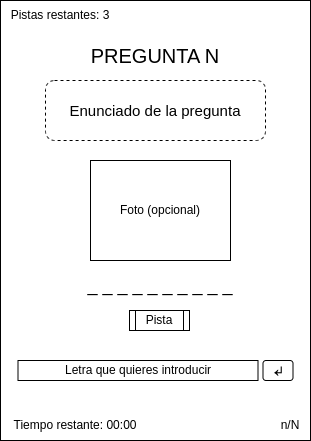

The diagram above was exported from draw.io. Its source (the exported page's mxGraphModel, read from the mxfile embedded in the PNG):
<mxGraphModel dx="998" dy="662" grid="1" gridSize="10" guides="1" tooltips="1" connect="1" arrows="1" fold="1" page="1" pageScale="1" pageWidth="827" pageHeight="1169" math="0" shadow="0">
  <root>
    <mxCell id="0" />
    <mxCell id="1" parent="0" />
    <mxCell id="CyulUKnCV6pScOXTQCcY-1" value="" style="rounded=0;whiteSpace=wrap;html=1;movable=0;resizable=0;rotatable=0;deletable=0;editable=0;locked=1;connectable=0;" parent="1" vertex="1">
      <mxGeometry x="250" y="100" width="310" height="440" as="geometry" />
    </mxCell>
    <mxCell id="T_fANqJJtSjSLXgv8-se-2" value="&lt;font style=&quot;font-size: 20px;&quot;&gt;PREGUNTA N&lt;/font&gt;" style="text;html=1;strokeColor=none;fillColor=none;align=center;verticalAlign=middle;whiteSpace=wrap;rounded=0;" parent="1" vertex="1">
      <mxGeometry x="325" y="140" width="160" height="30" as="geometry" />
    </mxCell>
    <mxCell id="T_fANqJJtSjSLXgv8-se-5" value="&lt;font style=&quot;font-size: 15px;&quot;&gt;Enunciado de la pregunta&lt;/font&gt;" style="rounded=1;whiteSpace=wrap;html=1;dashed=1;" parent="1" vertex="1">
      <mxGeometry x="295" y="180" width="220" height="60" as="geometry" />
    </mxCell>
    <mxCell id="T_fANqJJtSjSLXgv8-se-6" value="Foto (opcional)" style="rounded=0;whiteSpace=wrap;html=1;" parent="1" vertex="1">
      <mxGeometry x="340" y="260" width="140" height="100" as="geometry" />
    </mxCell>
    <mxCell id="T_fANqJJtSjSLXgv8-se-11" value="Tiempo restante: 00:00" style="text;html=1;strokeColor=none;fillColor=none;align=center;verticalAlign=middle;whiteSpace=wrap;rounded=0;" parent="1" vertex="1">
      <mxGeometry x="260" y="510" width="130" height="30" as="geometry" />
    </mxCell>
    <mxCell id="T_fANqJJtSjSLXgv8-se-12" value="n/N" style="text;html=1;strokeColor=none;fillColor=none;align=center;verticalAlign=middle;whiteSpace=wrap;rounded=0;" parent="1" vertex="1">
      <mxGeometry x="520" y="510" width="40" height="30" as="geometry" />
    </mxCell>
    <mxCell id="T_fANqJJtSjSLXgv8-se-14" value="Pista" style="shape=process;whiteSpace=wrap;html=1;backgroundOutline=1;" parent="1" vertex="1">
      <mxGeometry x="379" y="410" width="60" height="20" as="geometry" />
    </mxCell>
    <mxCell id="T_fANqJJtSjSLXgv8-se-15" value="Pistas restantes: 3" style="text;html=1;strokeColor=none;fillColor=none;align=center;verticalAlign=middle;whiteSpace=wrap;rounded=0;" parent="1" vertex="1">
      <mxGeometry x="250" y="100" width="120" height="30" as="geometry" />
    </mxCell>
    <mxCell id="OZULMAf873JwFGEHi7rx-1" value="&lt;font style=&quot;font-size: 18px;&quot;&gt;_ _ _ _ _ _ _ _ _ _&lt;/font&gt;" style="text;html=1;strokeColor=none;fillColor=none;align=center;verticalAlign=middle;whiteSpace=wrap;rounded=0;" vertex="1" parent="1">
      <mxGeometry x="295" y="370" width="230" height="30" as="geometry" />
    </mxCell>
    <mxCell id="OZULMAf873JwFGEHi7rx-2" value="Letra que quieres introducir" style="rounded=0;whiteSpace=wrap;html=1;" vertex="1" parent="1">
      <mxGeometry x="267.5" y="460" width="240" height="20" as="geometry" />
    </mxCell>
    <mxCell id="OZULMAf873JwFGEHi7rx-4" value="&lt;font style=&quot;font-size: 20px;&quot;&gt;↵&lt;/font&gt;" style="rounded=1;whiteSpace=wrap;html=1;" vertex="1" parent="1">
      <mxGeometry x="512.5" y="460" width="30" height="20" as="geometry" />
    </mxCell>
  </root>
</mxGraphModel>